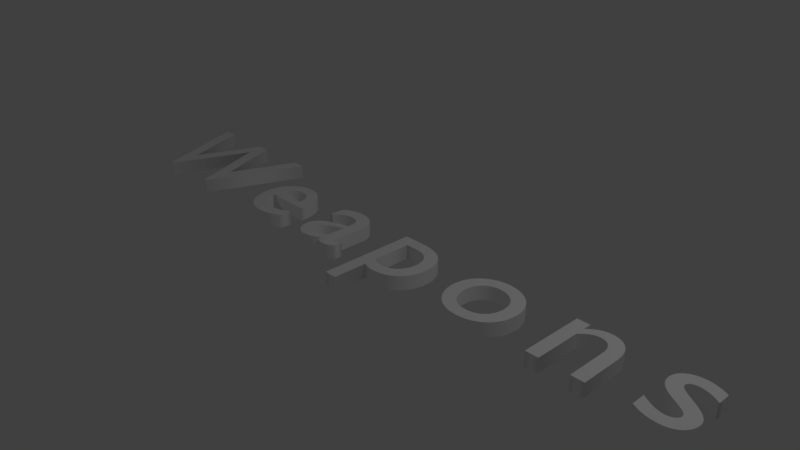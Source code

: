 # Source: weaponText.blend  (saved by Blender 2.78.0; exported with 4.5.12 LTS)
import bpy
from mathutils import Matrix  # noqa: F401  (used for matrix-valued properties, if any)

bpy.ops.wm.read_factory_settings(use_empty=True)
scene = bpy.context.scene
scene.name = 'Scene'

# ---- collections
col_collection_1 = bpy.data.collections.new('Collection 1'); scene.collection.children.link(col_collection_1)

# ---- materials (node trees are filled in below, after node groups)
mat_material_001 = bpy.data.materials.new('Material.001')
mat_material_001.alpha_threshold = 0.0
mat_material_001.use_transparent_shadow = False
mat_material_001.diffuse_color = (1.0, 1.0, 1.0, 1.0)
mat_material_001.roughness = 0.5

# ---- material node trees

# ---- world
world_world = bpy.data.worlds.new('World'); scene.world = world_world
world_world.color = (0.05088, 0.05088, 0.05088)
world_world.use_sun_shadow = False
world_world.sun_shadow_jitter_overblur = 0.0
world_world.cycles.sampling_method = 'MANUAL'

# ---- cameras
cam_camera = bpy.data.cameras.new('Camera')
cam_camera.clip_end = 100.0
cam_camera.lens = 35.0
cam_camera.sensor_width = 32.0
cam_camera.sensor_height = 18.0
cam_camera.ortho_scale = 7.314
cam_camera.dof.focus_distance = 0.0
cam_camera.dof.aperture_fstop = 128.0

# ---- lights
light_lamp = bpy.data.lights.new('Lamp', 'POINT')
light_lamp.transmission_factor = 0.0
light_lamp.cutoff_distance = 30.0
light_lamp.energy = 100.0
light_lamp.shadow_buffer_clip_start = 1.001
light_lamp.shadow_soft_size = 0.1
light_lamp.shadow_maximum_resolution = 0.006
light_lamp.use_absolute_resolution = True

# ---- curves / text
txt_text = bpy.data.curves.new('Text', 'FONT')
txt_text.dimensions = '2D'
txt_text.body = 'Weapons'
txt_text.materials.append(mat_material_001)
txt_text.use_path_clamp = True
txt_text.bevel_resolution = 0
txt_text.extrude = 0.099
txt_text.align_x = 'CENTER'
txt_text.align_y = 'CENTER'
txt_text.size = 2.01
txt_text.space_character = 1.3
txt_text.offset_x = 0.02122
txt_text.offset_y = 0.2522

# ---- objects
ob_text = bpy.data.objects.new('Text', txt_text)
ob_lamp = bpy.data.objects.new('Lamp', light_lamp)
ob_camera = bpy.data.objects.new('Camera', cam_camera)

# ---- transforms, parenting, visibility, modifiers, constraints
ob_text.location = (-0.01927, -0.004252, 0.006129)
ob_text.lineart.crease_threshold = 0.0
ob_lamp.location = (4.076, 1.005, 5.904)
ob_lamp.rotation_euler = (0.6503, 0.05522, 1.866)
ob_lamp.lock_rotations_4d = False
ob_lamp.empty_display_type = 'ARROWS'
ob_lamp.color = (0.0, 0.0, 0.0, 0.0)
ob_lamp.lineart.crease_threshold = 0.0
ob_camera.location = (7.481, -6.508, 5.344)
ob_camera.rotation_euler = (1.109, 0.0, 0.8149)
ob_camera.lock_rotations_4d = False
ob_camera.empty_display_type = 'ARROWS'
ob_camera.color = (0.0, 0.0, 0.0, 0.0)
ob_camera.display_type = 'WIRE'
ob_camera.lineart.crease_threshold = 0.0

# ---- collection membership
col_collection_1.objects.link(ob_text)
col_collection_1.objects.link(ob_lamp)
col_collection_1.objects.link(ob_camera)

# ---- scene / render settings (as saved in the file)
scene.camera = ob_camera
scene.frame_start = 1; scene.frame_end = 250; scene.frame_set(1)
scene.render.engine = 'BLENDER_EEVEE_NEXT'
scene.render.resolution_percentage = 50
scene.render.dither_intensity = 0.0
scene.cycles.use_denoising = False
scene.cycles.samples = 128
scene.cycles.sampling_pattern = 'TABULATED_SOBOL'
scene.cycles.light_sampling_threshold = 0.0
scene.cycles.use_adaptive_sampling = False
scene.cycles.use_light_tree = False
scene.cycles.blur_glossy = 0.0
scene.cycles.sample_clamp_indirect = 0.0
scene.view_settings.view_transform = 'Standard'
bpy.context.view_layer.update()
